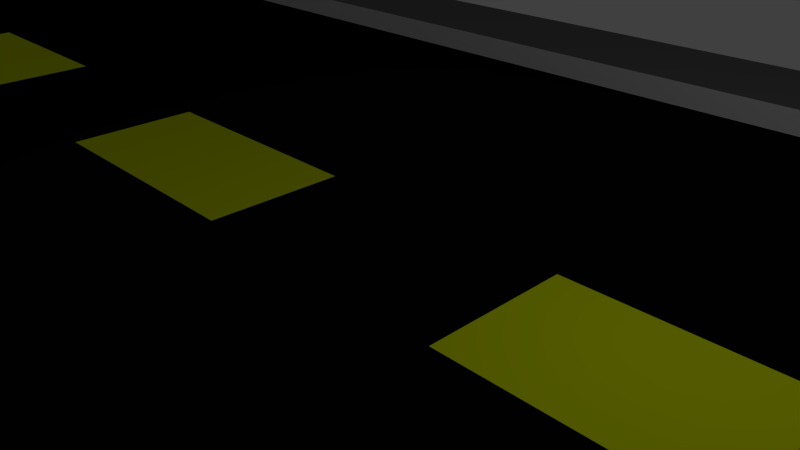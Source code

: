 # Source: road.blend  (saved by Blender 2.76.0; exported with 4.5.12 LTS)
import bpy
from mathutils import Matrix  # noqa: F401  (used for matrix-valued properties, if any)

bpy.ops.wm.read_factory_settings(use_empty=True)
scene = bpy.context.scene
scene.name = 'Scene'

# ---- collections
col_collection_1 = bpy.data.collections.new('Collection 1'); scene.collection.children.link(col_collection_1)

# ---- materials (node trees are filled in below, after node groups)
mat_material = bpy.data.materials.new('Material')
mat_material.alpha_threshold = 0.0
mat_material.use_transparent_shadow = False
mat_material.roughness = 0.5
mat_material.line_color = (0.0, 0.0, 0.0, 1.0)
mat_stripes = bpy.data.materials.new('Stripes')
mat_stripes.alpha_threshold = 0.0
mat_stripes.use_transparent_shadow = False
mat_stripes.diffuse_color = (0.6815, 0.8, 0.0, 1.0)
mat_stripes.roughness = 0.5
mat_sidewalk = bpy.data.materials.new('SideWalk')
mat_sidewalk.alpha_threshold = 0.0
mat_sidewalk.use_transparent_shadow = False
mat_sidewalk.diffuse_color = (0.1574, 0.1476, 0.1519, 1.0)
mat_sidewalk.roughness = 0.5
mat_pavement = bpy.data.materials.new('Pavement')
mat_pavement.alpha_threshold = 0.0
mat_pavement.use_transparent_shadow = False
mat_pavement.diffuse_color = (0.002579, 0.002579, 0.002579, 1.0)
mat_pavement.roughness = 0.5

# ---- material node trees

# ---- world
world_world = bpy.data.worlds.new('World'); scene.world = world_world
world_world.color = (0.05088, 0.05088, 0.05088)
world_world.use_sun_shadow = False
world_world.sun_shadow_jitter_overblur = 0.0
world_world.cycles.sampling_method = 'MANUAL'
world_world.cycles.sample_map_resolution = 256

# ---- cameras
cam_camera = bpy.data.cameras.new('Camera')
cam_camera.clip_end = 100.0
cam_camera.lens = 35.0
cam_camera.sensor_width = 32.0
cam_camera.sensor_height = 18.0
cam_camera.ortho_scale = 7.314
cam_camera.dof.focus_distance = 0.0
cam_camera.dof.aperture_fstop = 128.0

# ---- lights
light_lamp = bpy.data.lights.new('Lamp', 'POINT')
light_lamp.transmission_factor = 0.0
light_lamp.cutoff_distance = 30.0
light_lamp.energy = 100.0
light_lamp.shadow_buffer_clip_start = 1.001
light_lamp.shadow_soft_size = 0.1
light_lamp.shadow_maximum_resolution = 0.006
light_lamp.use_absolute_resolution = True
light_lamp.cycles.use_multiple_importance_sampling = False

# ---- meshes
me_cube = bpy.data.meshes.new('Cube')
me_cube.from_pydata([(-18.81, 9.784, -0.1207), (-18.81, -9.784, -0.1207), (18.81, -9.784, -0.1207), (18.81, 9.784, -0.1207), (-18.81, 9.784, 0.1207), (-18.81, -9.784, 0.1207), (18.81, -9.784, 0.1207), (18.81, 9.784, 0.1207), (-18.81, 7.61, -0.1207), (-18.81, 5.435, -0.1207), (-18.81, 3.261, -0.1207), (-18.81, 1.087, -0.1207), (-18.81, -1.087, -0.1207), (-18.81, -3.261, -0.1207), (-18.81, -5.435, -0.1207), (-18.81, -7.61, -0.1207), (-14.63, 9.784, -0.1207), (-10.45, 9.784, -0.1207), (-6.27, 9.784, -0.1207), (-2.09, 9.784, -0.1207), (2.09, 9.784, -0.1207), (6.27, 9.784, -0.1207), (10.45, 9.784, -0.1207), (14.63, 9.784, -0.1207), (-18.81, 9.784, -0.09385), (-18.81, 9.784, -0.06704), (-18.81, 9.784, -0.04022), (-18.81, 9.784, -0.01341), (-18.81, 9.784, 0.01341), (-18.81, 9.784, 0.04022), (-18.81, 9.784, 0.06704), (-18.81, 9.784, 0.09385), (-14.63, -9.784, -0.1207), (-10.45, -9.784, -0.1207), (-6.27, -9.784, -0.1207), (-2.09, -9.784, -0.1207), (2.09, -9.784, -0.1207), (6.27, -9.784, -0.1207), (10.45, -9.784, -0.1207), (14.63, -9.784, -0.1207), (-18.81, -9.784, -0.09385), (-18.81, -9.784, -0.06704), (-18.81, -9.784, -0.04022), (-18.81, -9.784, -0.01341), (-18.81, -9.784, 0.01341), (-18.81, -9.784, 0.04022), (-18.81, -9.784, 0.06704), (-18.81, -9.784, 0.09385), (18.81, -7.61, -0.1207), (18.81, -5.435, -0.1207), (18.81, -3.261, -0.1207), (18.81, -1.087, -0.1207), (18.81, 1.087, -0.1207), (18.81, 3.261, -0.1207), (18.81, 5.435, -0.1207), (18.81, 7.61, -0.1207), (18.81, -9.784, -0.09385), (18.81, -9.784, -0.06704), (18.81, -9.784, -0.04022), (18.81, -9.784, -0.01341), (18.81, -9.784, 0.01341), (18.81, -9.784, 0.04022), (18.81, -9.784, 0.06704), (18.81, -9.784, 0.09385), (18.81, 9.784, -0.09385), (18.81, 9.784, -0.06704), (18.81, 9.784, -0.04022), (18.81, 9.784, -0.01341), (18.81, 9.784, 0.01341), (18.81, 9.784, 0.04022), (18.81, 9.784, 0.06704), (18.81, 9.784, 0.09385), (-18.81, 7.61, 0.1207), (-18.81, 5.435, 0.1207), (-18.81, 3.261, 0.1207), (-18.81, 1.087, 0.1207), (-18.81, -1.087, 0.1207), (-18.81, -3.261, 0.1207), (-18.81, -5.435, 0.1207), (-18.81, -7.61, 0.1207), (-14.63, 9.784, 0.1207), (-10.45, 9.784, 0.1207), (-6.27, 9.784, 0.1207), (-2.09, 9.784, 0.1207), (2.09, 9.784, 0.1207), (6.27, 9.784, 0.1207), (10.45, 9.784, 0.1207), (14.63, 9.784, 0.1207), (-14.63, -9.784, 0.1207), (-10.45, -9.784, 0.1207), (-6.27, -9.784, 0.1207), (-2.09, -9.784, 0.1207), (2.09, -9.784, 0.1207), (6.27, -9.784, 0.1207), (10.45, -9.784, 0.1207), (14.63, -9.784, 0.1207), (18.81, -7.61, 0.1207), (18.81, -5.435, 0.1207), (18.81, -3.261, 0.1207), (18.81, -1.087, 0.1207), (18.81, 1.087, 0.1207), (18.81, 3.261, 0.1207), (18.81, 5.435, 0.1207), (18.81, 7.61, 0.1207), (-14.63, 9.784, 0.09385), (-10.45, 9.784, 0.09385), (-6.27, 9.784, 0.09385), (-2.09, 9.784, 0.09385), (2.09, 9.784, 0.09385), (6.27, 9.784, 0.09385), (10.45, 9.784, 0.09385), (14.63, 9.784, 0.09385), (-14.63, 9.784, 0.06704), (-10.45, 9.784, 0.06704), (-6.27, 9.784, 0.06704), (-2.09, 9.784, 0.06704), (2.09, 9.784, 0.06704), (6.27, 9.784, 0.06704), (10.45, 9.784, 0.06704), (14.63, 9.784, 0.06704), (-14.63, 9.784, 0.04022), (-10.45, 9.784, 0.04022), (-6.27, 9.784, 0.04022), (-2.09, 9.784, 0.04022), (2.09, 9.784, 0.04022), (6.27, 9.784, 0.04022), (10.45, 9.784, 0.04022), (14.63, 9.784, 0.04022), (-14.63, 9.784, 0.01341), (-10.45, 9.784, 0.01341), (-6.27, 9.784, 0.01341), (-2.09, 9.784, 0.01341), (2.09, 9.784, 0.01341), (6.27, 9.784, 0.01341), (10.45, 9.784, 0.01341), (14.63, 9.784, 0.01341), (-14.63, 9.784, -0.01341), (-10.45, 9.784, -0.01341), (-6.27, 9.784, -0.01341), (-2.09, 9.784, -0.01341), (2.09, 9.784, -0.01341), (6.27, 9.784, -0.01341), (10.45, 9.784, -0.01341), (14.63, 9.784, -0.01341), (-14.63, 9.784, -0.04022), (-10.45, 9.784, -0.04022), (-6.27, 9.784, -0.04022), (-2.09, 9.784, -0.04022), (2.09, 9.784, -0.04022), (6.27, 9.784, -0.04022), (10.45, 9.784, -0.04022), (14.63, 9.784, -0.04022), (-14.63, 9.784, -0.06704), (-10.45, 9.784, -0.06704), (-6.27, 9.784, -0.06704), (-2.09, 9.784, -0.06704), (2.09, 9.784, -0.06704), (6.27, 9.784, -0.06704), (10.45, 9.784, -0.06704), (14.63, 9.784, -0.06704), (-14.63, 9.784, -0.09385), (-10.45, 9.784, -0.09385), (-6.27, 9.784, -0.09385), (-2.09, 9.784, -0.09385), (2.09, 9.784, -0.09385), (6.27, 9.784, -0.09385), (10.45, 9.784, -0.09385), (14.63, 9.784, -0.09385), (18.81, -7.61, -0.09385), (18.81, -5.435, -0.09385), (18.81, -3.261, -0.09385), (18.81, -1.087, -0.09385), (18.81, 1.087, -0.09385), (18.81, 3.261, -0.09385), (18.81, 5.435, -0.09385), (18.81, 7.61, -0.09385), (18.81, -7.61, -0.06704), (18.81, -5.435, -0.06704), (18.81, -3.261, -0.06704), (18.81, -1.087, -0.06704), (18.81, 1.087, -0.06704), (18.81, 3.261, -0.06704), (18.81, 5.435, -0.06704), (18.81, 7.61, -0.06704), (18.81, -7.61, -0.04022), (18.81, -5.435, -0.04022), (18.81, -3.261, -0.04022), (18.81, -1.087, -0.04022), (18.81, 1.087, -0.04022), (18.81, 3.261, -0.04022), (18.81, 5.435, -0.04022), (18.81, 7.61, -0.04022), (18.81, -7.61, -0.01341), (18.81, -5.435, -0.01341), (18.81, -3.261, -0.01341), (18.81, -1.087, -0.01341), (18.81, 1.087, -0.01341), (18.81, 3.261, -0.01341), (18.81, 5.435, -0.01341), (18.81, 7.61, -0.01341), (18.81, -7.61, 0.01341), (18.81, -5.435, 0.01341), (18.81, -3.261, 0.01341), (18.81, -1.087, 0.01341), (18.81, 1.087, 0.01341), (18.81, 3.261, 0.01341), (18.81, 5.435, 0.01341), (18.81, 7.61, 0.01341), (18.81, -7.61, 0.04022), (18.81, -5.435, 0.04022), (18.81, -3.261, 0.04022), (18.81, -1.087, 0.04022), (18.81, 1.087, 0.04022), (18.81, 3.261, 0.04022), (18.81, 5.435, 0.04022), (18.81, 7.61, 0.04022), (18.81, -7.61, 0.06704), (18.81, -5.435, 0.06704), (18.81, -3.261, 0.06704), (18.81, -1.087, 0.06704), (18.81, 1.087, 0.06704), (18.81, 3.261, 0.06704), (18.81, 5.435, 0.06704), (18.81, 7.61, 0.06704), (18.81, -7.61, 0.09385), (18.81, -5.435, 0.09385), (18.81, -3.261, 0.09385), (18.81, -1.087, 0.09385), (18.81, 1.087, 0.09385), (18.81, 3.261, 0.09385), (18.81, 5.435, 0.09385), (18.81, 7.61, 0.09385), (-14.63, -9.784, -0.09385), (-10.45, -9.784, -0.09385), (-6.27, -9.784, -0.09385), (-2.09, -9.784, -0.09385), (2.09, -9.784, -0.09385), (6.27, -9.784, -0.09385), (10.45, -9.784, -0.09385), (14.63, -9.784, -0.09385), (-14.63, -9.784, -0.06704), (-10.45, -9.784, -0.06704), (-6.27, -9.784, -0.06704), (-2.09, -9.784, -0.06704), (2.09, -9.784, -0.06704), (6.27, -9.784, -0.06704), (10.45, -9.784, -0.06704), (14.63, -9.784, -0.06704), (-14.63, -9.784, -0.04022), (-10.45, -9.784, -0.04022), (-6.27, -9.784, -0.04022), (-2.09, -9.784, -0.04022), (2.09, -9.784, -0.04022), (6.27, -9.784, -0.04022), (10.45, -9.784, -0.04022), (14.63, -9.784, -0.04022), (-14.63, -9.784, -0.01341), (-10.45, -9.784, -0.01341), (-6.27, -9.784, -0.01341), (-2.09, -9.784, -0.01341), (2.09, -9.784, -0.01341), (6.27, -9.784, -0.01341), (10.45, -9.784, -0.01341), (14.63, -9.784, -0.01341), (-14.63, -9.784, 0.01341), (-10.45, -9.784, 0.01341), (-6.27, -9.784, 0.01341), (-2.09, -9.784, 0.01341), (2.09, -9.784, 0.01341), (6.27, -9.784, 0.01341), (10.45, -9.784, 0.01341), (14.63, -9.784, 0.01341), (-14.63, -9.784, 0.04022), (-10.45, -9.784, 0.04022), (-6.27, -9.784, 0.04022), (-2.09, -9.784, 0.04022), (2.09, -9.784, 0.04022), (6.27, -9.784, 0.04022), (10.45, -9.784, 0.04022), (14.63, -9.784, 0.04022), (-14.63, -9.784, 0.06704), (-10.45, -9.784, 0.06704), (-6.27, -9.784, 0.06704), (-2.09, -9.784, 0.06704), (2.09, -9.784, 0.06704), (6.27, -9.784, 0.06704), (10.45, -9.784, 0.06704), (14.63, -9.784, 0.06704), (-14.63, -9.784, 0.09385), (-10.45, -9.784, 0.09385), (-6.27, -9.784, 0.09385), (-2.09, -9.784, 0.09385), (2.09, -9.784, 0.09385), (6.27, -9.784, 0.09385), (10.45, -9.784, 0.09385), (14.63, -9.784, 0.09385), (-18.81, 7.61, -0.09385), (-18.81, 5.435, -0.09385), (-18.81, 3.261, -0.09385), (-18.81, 1.087, -0.09385), (-18.81, -1.087, -0.09385), (-18.81, -3.261, -0.09385), (-18.81, -5.435, -0.09385), (-18.81, -7.61, -0.09385), (-18.81, 7.61, -0.06704), (-18.81, 5.435, -0.06704), (-18.81, 3.261, -0.06704), (-18.81, 1.087, -0.06704), (-18.81, -1.087, -0.06704), (-18.81, -3.261, -0.06704), (-18.81, -5.435, -0.06704), (-18.81, -7.61, -0.06704), (-18.81, 7.61, -0.04022), (-18.81, 5.435, -0.04022), (-18.81, 3.261, -0.04022), (-18.81, 1.087, -0.04022), (-18.81, -1.087, -0.04022), (-18.81, -3.261, -0.04022), (-18.81, -5.435, -0.04022), (-18.81, -7.61, -0.04022), (-18.81, 7.61, -0.01341), (-18.81, 5.435, -0.01341), (-18.81, 3.261, -0.01341), (-18.81, 1.087, -0.01341), (-18.81, -1.087, -0.01341), (-18.81, -3.261, -0.01341), (-18.81, -5.435, -0.01341), (-18.81, -7.61, -0.01341), (-18.81, 7.61, 0.01341), (-18.81, 5.435, 0.01341), (-18.81, 3.261, 0.01341), (-18.81, 1.087, 0.01341), (-18.81, -1.087, 0.01341), (-18.81, -3.261, 0.01341), (-18.81, -5.435, 0.01341), (-18.81, -7.61, 0.01341), (-18.81, 7.61, 0.04022), (-18.81, 5.435, 0.04022), (-18.81, 3.261, 0.04022), (-18.81, 1.087, 0.04022), (-18.81, -1.087, 0.04022), (-18.81, -3.261, 0.04022), (-18.81, -5.435, 0.04022), (-18.81, -7.61, 0.04022), (-18.81, 7.61, 0.06704), (-18.81, 5.435, 0.06704), (-18.81, 3.261, 0.06704), (-18.81, 1.087, 0.06704), (-18.81, -1.087, 0.06704), (-18.81, -3.261, 0.06704), (-18.81, -5.435, 0.06704), (-18.81, -7.61, 0.06704), (-18.81, 7.61, 0.09385), (-18.81, 5.435, 0.09385), (-18.81, 3.261, 0.09385), (-18.81, 1.087, 0.09385), (-18.81, -1.087, 0.09385), (-18.81, -3.261, 0.09385), (-18.81, -5.435, 0.09385), (-18.81, -7.61, 0.09385), (-14.63, 7.61, 0.1207), (-14.63, 5.435, 0.1207), (-14.63, 3.261, 0.1207), (-14.63, 1.087, 0.1207), (-14.63, -1.087, 0.1207), (-14.63, -3.261, 0.1207), (-14.63, -5.435, 0.1207), (-14.63, -7.61, 0.1207), (-10.45, 7.61, 0.1207), (-10.45, 5.435, 0.1207), (-10.45, 3.261, 0.1207), (-10.45, 1.087, 0.1207), (-10.45, -1.087, 0.1207), (-10.45, -3.261, 0.1207), (-10.45, -5.435, 0.1207), (-10.45, -7.61, 0.1207), (-6.27, 7.61, 0.1207), (-6.27, 5.435, 0.1207), (-6.27, 3.261, 0.1207), (-6.27, 1.087, 0.1207), (-6.27, -1.087, 0.1207), (-6.27, -3.261, 0.1207), (-6.27, -5.435, 0.1207), (-6.27, -7.61, 0.1207), (-2.09, 7.61, 0.1207), (-2.09, 5.435, 0.1207), (-2.09, 3.261, 0.1207), (-2.09, 1.087, 0.1207), (-2.09, -1.087, 0.1207), (-2.09, -3.261, 0.1207), (-2.09, -5.435, 0.1207), (-2.09, -7.61, 0.1207), (2.09, 7.61, 0.1207), (2.09, 5.435, 0.1207), (2.09, 3.261, 0.1207), (2.09, 1.087, 0.1207), (2.09, -1.087, 0.1207), (2.09, -3.261, 0.1207), (2.09, -5.435, 0.1207), (2.09, -7.61, 0.1207), (6.27, 7.61, 0.1207), (6.27, 5.435, 0.1207), (6.27, 3.261, 0.1207), (6.27, 1.087, 0.1207), (6.27, -1.087, 0.1207), (6.27, -3.261, 0.1207), (6.27, -5.435, 0.1207), (6.27, -7.61, 0.1207), (10.45, 7.61, 0.1207), (10.45, 5.435, 0.1207), (10.45, 3.261, 0.1207), (10.45, 1.087, 0.1207), (10.45, -1.087, 0.1207), (10.45, -3.261, 0.1207), (10.45, -5.435, 0.1207), (10.45, -7.61, 0.1207), (14.63, 7.61, 0.1207), (14.63, 5.435, 0.1207), (14.63, 3.261, 0.1207), (14.63, 1.087, 0.1207), (14.63, -1.087, 0.1207), (14.63, -3.261, 0.1207), (14.63, -5.435, 0.1207), (14.63, -7.61, 0.1207), (-14.63, 7.61, -0.1207), (-10.45, 7.61, -0.1207), (-6.27, 7.61, -0.1207), (-2.09, 7.61, -0.1207), (2.09, 7.61, -0.1207), (6.27, 7.61, -0.1207), (10.45, 7.61, -0.1207), (14.63, 7.61, -0.1207), (-14.63, 5.435, -0.1207), (-10.45, 5.435, -0.1207), (-6.27, 5.435, -0.1207), (-2.09, 5.435, -0.1207), (2.09, 5.435, -0.1207), (6.27, 5.435, -0.1207), (10.45, 5.435, -0.1207), (14.63, 5.435, -0.1207), (-14.63, 3.261, -0.1207), (-10.45, 3.261, -0.1207), (-6.27, 3.261, -0.1207), (-2.09, 3.261, -0.1207), (2.09, 3.261, -0.1207), (6.27, 3.261, -0.1207), (10.45, 3.261, -0.1207), (14.63, 3.261, -0.1207), (-14.63, 1.087, -0.1207), (-10.45, 1.087, -0.1207), (-6.27, 1.087, -0.1207), (-2.09, 1.087, -0.1207), (2.09, 1.087, -0.1207), (6.27, 1.087, -0.1207), (10.45, 1.087, -0.1207), (14.63, 1.087, -0.1207), (-14.63, -1.087, -0.1207), (-10.45, -1.087, -0.1207), (-6.27, -1.087, -0.1207), (-2.09, -1.087, -0.1207), (2.09, -1.087, -0.1207), (6.27, -1.087, -0.1207), (10.45, -1.087, -0.1207), (14.63, -1.087, -0.1207), (-14.63, -3.261, -0.1207), (-10.45, -3.261, -0.1207), (-6.27, -3.261, -0.1207), (-2.09, -3.261, -0.1207), (2.09, -3.261, -0.1207), (6.27, -3.261, -0.1207), (10.45, -3.261, -0.1207), (14.63, -3.261, -0.1207), (-14.63, -5.435, -0.1207), (-10.45, -5.435, -0.1207), (-6.27, -5.435, -0.1207), (-2.09, -5.435, -0.1207), (2.09, -5.435, -0.1207), (6.27, -5.435, -0.1207), (10.45, -5.435, -0.1207), (14.63, -5.435, -0.1207), (-14.63, -7.61, -0.1207), (-10.45, -7.61, -0.1207), (-6.27, -7.61, -0.1207), (-2.09, -7.61, -0.1207), (2.09, -7.61, -0.1207), (6.27, -7.61, -0.1207), (10.45, -7.61, -0.1207), (14.63, -7.61, -0.1207), (-18.81, -7.61, 0.5692), (-18.81, -9.784, 0.5692), (14.63, 9.784, 0.5692), (18.81, 9.784, 0.5692), (14.63, -9.784, 0.5692), (18.81, -9.784, 0.5692), (18.81, 7.61, 0.5692), (-18.81, 9.784, 0.5692), (-18.81, 7.61, 0.5692), (-14.63, 9.784, 0.5692), (-10.45, 9.784, 0.5692), (-6.27, 9.784, 0.5692), (-2.09, 9.784, 0.5692), (2.09, 9.784, 0.5692), (6.27, 9.784, 0.5692), (10.45, 9.784, 0.5692), (-14.63, -9.784, 0.5692), (-10.45, -9.784, 0.5692), (-6.27, -9.784, 0.5692), (-2.09, -9.784, 0.5692), (2.09, -9.784, 0.5692), (6.27, -9.784, 0.5692), (10.45, -9.784, 0.5692), (18.81, -7.61, 0.5692), (-14.63, -7.61, 0.5692), (-14.63, 7.61, 0.5692), (-10.45, -7.61, 0.5692), (-10.45, 7.61, 0.5692), (-6.27, -7.61, 0.5692), (-6.27, 7.61, 0.5692), (-2.09, -7.61, 0.5692), (-2.09, 7.61, 0.5692), (2.09, -7.61, 0.5692), (2.09, 7.61, 0.5692), (6.27, -7.61, 0.5692), (6.27, 7.61, 0.5692), (10.45, -7.61, 0.5692), (10.45, 7.61, 0.5692), (14.63, -7.61, 0.5692), (14.63, 7.61, 0.5692)], [], [(487, 48, 2, 39), (86, 503, 490, 87), (359, 47, 5, 79), (295, 63, 6, 95), (231, 71, 7, 103), (167, 64, 3, 23), (87, 7, 71, 111), (111, 71, 70, 119), (119, 70, 69, 127), (127, 69, 68, 135), (135, 68, 67, 143), (143, 67, 66, 151), (151, 66, 65, 159), (159, 65, 64, 167), (4, 80, 104, 31), (80, 81, 105, 104), (81, 82, 106, 105), (82, 83, 107, 106), (83, 84, 108, 107), (84, 85, 109, 108), (85, 86, 110, 109), (86, 87, 111, 110), (31, 104, 112, 30), (104, 105, 113, 112), (105, 106, 114, 113), (106, 107, 115, 114), (107, 108, 116, 115), (108, 109, 117, 116), (109, 110, 118, 117), (110, 111, 119, 118), (30, 112, 120, 29), (112, 113, 121, 120), (113, 114, 122, 121), (114, 115, 123, 122), (115, 116, 124, 123), (116, 117, 125, 124), (117, 118, 126, 125), (118, 119, 127, 126), (29, 120, 128, 28), (120, 121, 129, 128), (121, 122, 130, 129), (122, 123, 131, 130), (123, 124, 132, 131), (124, 125, 133, 132), (125, 126, 134, 133), (126, 127, 135, 134), (28, 128, 136, 27), (128, 129, 137, 136), (129, 130, 138, 137), (130, 131, 139, 138), (131, 132, 140, 139), (132, 133, 141, 140), (133, 134, 142, 141), (134, 135, 143, 142), (27, 136, 144, 26), (136, 137, 145, 144), (137, 138, 146, 145), (138, 139, 147, 146), (139, 140, 148, 147), (140, 141, 149, 148), (141, 142, 150, 149), (142, 143, 151, 150), (26, 144, 152, 25), (144, 145, 153, 152), (145, 146, 154, 153), (146, 147, 155, 154), (147, 148, 156, 155), (148, 149, 157, 156), (149, 150, 158, 157), (150, 151, 159, 158), (25, 152, 160, 24), (152, 153, 161, 160), (153, 154, 162, 161), (154, 155, 163, 162), (155, 156, 164, 163), (156, 157, 165, 164), (157, 158, 166, 165), (158, 159, 167, 166), (24, 160, 16, 0), (160, 161, 17, 16), (161, 162, 18, 17), (162, 163, 19, 18), (163, 164, 20, 19), (164, 165, 21, 20), (165, 166, 22, 21), (166, 167, 23, 22), (55, 3, 64, 175), (175, 64, 65, 183), (183, 65, 66, 191), (191, 66, 67, 199), (199, 67, 68, 207), (207, 68, 69, 215), (215, 69, 70, 223), (223, 70, 71, 231), (2, 48, 168, 56), (48, 49, 169, 168), (49, 50, 170, 169), (50, 51, 171, 170), (51, 52, 172, 171), (52, 53, 173, 172), (53, 54, 174, 173), (54, 55, 175, 174), (56, 168, 176, 57), (168, 169, 177, 176), (169, 170, 178, 177), (170, 171, 179, 178), (171, 172, 180, 179), (172, 173, 181, 180), (173, 174, 182, 181), (174, 175, 183, 182), (57, 176, 184, 58), (176, 177, 185, 184), (177, 178, 186, 185), (178, 179, 187, 186), (179, 180, 188, 187), (180, 181, 189, 188), (181, 182, 190, 189), (182, 183, 191, 190), (58, 184, 192, 59), (184, 185, 193, 192), (185, 186, 194, 193), (186, 187, 195, 194), (187, 188, 196, 195), (188, 189, 197, 196), (189, 190, 198, 197), (190, 191, 199, 198), (59, 192, 200, 60), (192, 193, 201, 200), (193, 194, 202, 201), (194, 195, 203, 202), (195, 196, 204, 203), (196, 197, 205, 204), (197, 198, 206, 205), (198, 199, 207, 206), (60, 200, 208, 61), (200, 201, 209, 208), (201, 202, 210, 209), (202, 203, 211, 210), (203, 204, 212, 211), (204, 205, 213, 212), (205, 206, 214, 213), (206, 207, 215, 214), (61, 208, 216, 62), (208, 209, 217, 216), (209, 210, 218, 217), (210, 211, 219, 218), (211, 212, 220, 219), (212, 213, 221, 220), (213, 214, 222, 221), (214, 215, 223, 222), (62, 216, 224, 63), (216, 217, 225, 224), (217, 218, 226, 225), (218, 219, 227, 226), (219, 220, 228, 227), (220, 221, 229, 228), (221, 222, 230, 229), (222, 223, 231, 230), (63, 224, 96, 6), (224, 225, 97, 96), (225, 226, 98, 97), (226, 227, 99, 98), (227, 228, 100, 99), (228, 229, 101, 100), (229, 230, 102, 101), (230, 231, 103, 102), (39, 2, 56, 239), (239, 56, 57, 247), (247, 57, 58, 255), (255, 58, 59, 263), (263, 59, 60, 271), (271, 60, 61, 279), (279, 61, 62, 287), (287, 62, 63, 295), (1, 32, 232, 40), (32, 33, 233, 232), (33, 34, 234, 233), (34, 35, 235, 234), (35, 36, 236, 235), (36, 37, 237, 236), (37, 38, 238, 237), (38, 39, 239, 238), (40, 232, 240, 41), (232, 233, 241, 240), (233, 234, 242, 241), (234, 235, 243, 242), (235, 236, 244, 243), (236, 237, 245, 244), (237, 238, 246, 245), (238, 239, 247, 246), (41, 240, 248, 42), (240, 241, 249, 248), (241, 242, 250, 249), (242, 243, 251, 250), (243, 244, 252, 251), (244, 245, 253, 252), (245, 246, 254, 253), (246, 247, 255, 254), (42, 248, 256, 43), (248, 249, 257, 256), (249, 250, 258, 257), (250, 251, 259, 258), (251, 252, 260, 259), (252, 253, 261, 260), (253, 254, 262, 261), (254, 255, 263, 262), (43, 256, 264, 44), (256, 257, 265, 264), (257, 258, 266, 265), (258, 259, 267, 266), (259, 260, 268, 267), (260, 261, 269, 268), (261, 262, 270, 269), (262, 263, 271, 270), (44, 264, 272, 45), (264, 265, 273, 272), (265, 266, 274, 273), (266, 267, 275, 274), (267, 268, 276, 275), (268, 269, 277, 276), (269, 270, 278, 277), (270, 271, 279, 278), (45, 272, 280, 46), (272, 273, 281, 280), (273, 274, 282, 281), (274, 275, 283, 282), (275, 276, 284, 283), (276, 277, 285, 284), (277, 278, 286, 285), (278, 279, 287, 286), (46, 280, 288, 47), (280, 281, 289, 288), (281, 282, 290, 289), (282, 283, 291, 290), (283, 284, 292, 291), (284, 285, 293, 292), (285, 286, 294, 293), (286, 287, 295, 294), (47, 288, 88, 5), (288, 289, 89, 88), (289, 290, 90, 89), (290, 291, 91, 90), (291, 292, 92, 91), (292, 293, 93, 92), (293, 294, 94, 93), (294, 295, 95, 94), (15, 1, 40, 303), (303, 40, 41, 311), (311, 41, 42, 319), (319, 42, 43, 327), (327, 43, 44, 335), (335, 44, 45, 343), (343, 45, 46, 351), (351, 46, 47, 359), (0, 8, 296, 24), (8, 9, 297, 296), (9, 10, 298, 297), (10, 11, 299, 298), (11, 12, 300, 299), (12, 13, 301, 300), (13, 14, 302, 301), (14, 15, 303, 302), (24, 296, 304, 25), (296, 297, 305, 304), (297, 298, 306, 305), (298, 299, 307, 306), (299, 300, 308, 307), (300, 301, 309, 308), (301, 302, 310, 309), (302, 303, 311, 310), (25, 304, 312, 26), (304, 305, 313, 312), (305, 306, 314, 313), (306, 307, 315, 314), (307, 308, 316, 315), (308, 309, 317, 316), (309, 310, 318, 317), (310, 311, 319, 318), (26, 312, 320, 27), (312, 313, 321, 320), (313, 314, 322, 321), (314, 315, 323, 322), (315, 316, 324, 323), (316, 317, 325, 324), (317, 318, 326, 325), (318, 319, 327, 326), (27, 320, 328, 28), (320, 321, 329, 328), (321, 322, 330, 329), (322, 323, 331, 330), (323, 324, 332, 331), (324, 325, 333, 332), (325, 326, 334, 333), (326, 327, 335, 334), (28, 328, 336, 29), (328, 329, 337, 336), (329, 330, 338, 337), (330, 331, 339, 338), (331, 332, 340, 339), (332, 333, 341, 340), (333, 334, 342, 341), (334, 335, 343, 342), (29, 336, 344, 30), (336, 337, 345, 344), (337, 338, 346, 345), (338, 339, 347, 346), (339, 340, 348, 347), (340, 341, 349, 348), (341, 342, 350, 349), (342, 343, 351, 350), (30, 344, 352, 31), (344, 345, 353, 352), (345, 346, 354, 353), (346, 347, 355, 354), (347, 348, 356, 355), (348, 349, 357, 356), (349, 350, 358, 357), (350, 351, 359, 358), (31, 352, 72, 4), (352, 353, 73, 72), (353, 354, 74, 73), (354, 355, 75, 74), (355, 356, 76, 75), (356, 357, 77, 76), (357, 358, 78, 77), (358, 359, 79, 78), (6, 493, 492, 95), (383, 516, 518, 391), (85, 502, 503, 86), (423, 526, 511, 96), (87, 490, 491, 7), (72, 496, 495, 4), (84, 501, 502, 85), (376, 517, 515, 368), (5, 489, 488, 79), (72, 73, 361, 360), (73, 74, 362, 361), (74, 75, 363, 362), (75, 76, 364, 363), (76, 77, 365, 364), (77, 78, 366, 365), (78, 79, 367, 366), (416, 527, 525, 408), (360, 361, 369, 368), (361, 362, 370, 369), (362, 363, 371, 370), (363, 364, 372, 371), (364, 365, 373, 372), (365, 366, 374, 373), (366, 367, 375, 374), (83, 500, 501, 84), (368, 369, 377, 376), (369, 370, 378, 377), (370, 371, 379, 378), (371, 372, 380, 379), (372, 373, 381, 380), (373, 374, 382, 381), (374, 375, 383, 382), (367, 512, 514, 375), (376, 377, 385, 384), (377, 378, 386, 385), (378, 379, 387, 386), (379, 380, 388, 387), (380, 381, 389, 388), (381, 382, 390, 389), (382, 383, 391, 390), (407, 522, 524, 415), (384, 385, 393, 392), (385, 386, 394, 393), (386, 387, 395, 394), (387, 388, 396, 395), (388, 389, 397, 396), (389, 390, 398, 397), (390, 391, 399, 398), (82, 499, 500, 83), (392, 393, 401, 400), (393, 394, 402, 401), (394, 395, 403, 402), (395, 396, 404, 403), (396, 397, 405, 404), (397, 398, 406, 405), (398, 399, 407, 406), (96, 511, 493, 6), (400, 401, 409, 408), (401, 402, 410, 409), (402, 403, 411, 410), (403, 404, 412, 411), (404, 405, 413, 412), (405, 406, 414, 413), (406, 407, 415, 414), (81, 498, 499, 82), (408, 409, 417, 416), (409, 410, 418, 417), (410, 411, 419, 418), (411, 412, 420, 419), (412, 413, 421, 420), (413, 414, 422, 421), (414, 415, 423, 422), (360, 513, 496, 72), (416, 417, 102, 103), (417, 418, 101, 102), (418, 419, 100, 101), (419, 420, 99, 100), (420, 421, 98, 99), (421, 422, 97, 98), (422, 423, 96, 97), (23, 3, 55, 431), (431, 55, 54, 439), (439, 54, 53, 447), (447, 53, 52, 455), (455, 52, 51, 463), (463, 51, 50, 471), (471, 50, 49, 479), (479, 49, 48, 487), (0, 16, 424, 8), (16, 17, 425, 424), (17, 18, 426, 425), (18, 19, 427, 426), (19, 20, 428, 427), (20, 21, 429, 428), (21, 22, 430, 429), (22, 23, 431, 430), (8, 424, 432, 9), (424, 425, 433, 432), (425, 426, 434, 433), (426, 427, 435, 434), (427, 428, 436, 435), (428, 429, 437, 436), (429, 430, 438, 437), (430, 431, 439, 438), (9, 432, 440, 10), (432, 433, 441, 440), (433, 434, 442, 441), (434, 435, 443, 442), (435, 436, 444, 443), (436, 437, 445, 444), (437, 438, 446, 445), (438, 439, 447, 446), (10, 440, 448, 11), (440, 441, 449, 448), (441, 442, 450, 449), (442, 443, 451, 450), (443, 444, 452, 451), (444, 445, 453, 452), (445, 446, 454, 453), (446, 447, 455, 454), (11, 448, 456, 12), (448, 449, 457, 456), (449, 450, 458, 457), (450, 451, 459, 458), (451, 452, 460, 459), (452, 453, 461, 460), (453, 454, 462, 461), (454, 455, 463, 462), (12, 456, 464, 13), (456, 457, 465, 464), (457, 458, 466, 465), (458, 459, 467, 466), (459, 460, 468, 467), (460, 461, 469, 468), (461, 462, 470, 469), (462, 463, 471, 470), (13, 464, 472, 14), (464, 465, 473, 472), (465, 466, 474, 473), (466, 467, 475, 474), (467, 468, 476, 475), (468, 469, 477, 476), (469, 470, 478, 477), (470, 471, 479, 478), (14, 472, 480, 15), (472, 473, 481, 480), (473, 474, 482, 481), (474, 475, 483, 482), (475, 476, 484, 483), (476, 477, 485, 484), (477, 478, 486, 485), (478, 479, 487, 486), (15, 480, 32, 1), (480, 481, 33, 32), (481, 482, 34, 33), (482, 483, 35, 34), (483, 484, 36, 35), (484, 485, 37, 36), (485, 486, 38, 37), (486, 487, 39, 38), (526, 492, 493, 511), (488, 489, 504, 512), (512, 504, 505, 514), (514, 505, 506, 516), (516, 506, 507, 518), (518, 507, 508, 520), (520, 508, 509, 522), (522, 509, 510, 524), (524, 510, 492, 526), (495, 496, 513, 497), (497, 513, 515, 498), (498, 515, 517, 499), (499, 517, 519, 500), (500, 519, 521, 501), (501, 521, 523, 502), (502, 523, 525, 503), (503, 525, 527, 490), (490, 527, 494, 491), (392, 521, 519, 384), (7, 491, 494, 103), (88, 504, 489, 5), (399, 520, 522, 407), (79, 488, 512, 367), (89, 505, 504, 88), (408, 525, 523, 400), (90, 506, 505, 89), (368, 515, 513, 360), (91, 507, 506, 90), (415, 524, 526, 423), (375, 514, 516, 383), (92, 508, 507, 91), (103, 494, 527, 416), (384, 519, 517, 376), (93, 509, 508, 92), (4, 495, 497, 80), (94, 510, 509, 93), (391, 518, 520, 399), (80, 497, 498, 81), (95, 492, 510, 94), (400, 523, 521, 392)])
me_cube.polygons.foreach_set('material_index', [0, 0, 0, 0, 0, 0, 0, 0, 0, 0, 0, 0, 0, 0, 0, 0, 0, 0, 0, 0, 0, 0, 0, 0, 0, 0, 0, 0, 0, 0, 0, 0, 0, 0, 0, 0, 0, 0, 0, 0, 0, 0, 0, 0, 0, 0, 0, 0, 0, 0, 0, 0, 0, 0, 0, 0, 0, 0, 0, 0, 0, 0, 0, 0, 0, 0, 0, 0, 0, 0, 0, 0, 0, 0, 0, 0, 0, 0, 0, 0, 0, 0, 0, 0, 0, 0, 0, 0, 0, 0, 0, 0, 0, 0, 0, 0, 0, 0, 0, 0, 0, 0, 0, 0, 0, 0, 0, 0, 0, 0, 0, 0, 0, 0, 0, 0, 0, 0, 0, 0, 0, 0, 0, 0, 0, 0, 0, 0, 0, 0, 0, 0, 0, 0, 0, 0, 0, 0, 0, 0, 0, 0, 0, 0, 0, 0, 0, 0, 0, 0, 0, 0, 0, 0, 0, 0, 0, 0, 0, 0, 0, 0, 0, 0, 0, 0, 0, 0, 0, 0, 0, 0, 0, 0, 0, 0, 0, 0, 0, 0, 0, 0, 0, 0, 0, 0, 0, 0, 0, 0, 0, 0, 0, 0, 0, 0, 0, 0, 0, 0, 0, 0, 0, 0, 0, 0, 0, 0, 0, 0, 0, 0, 0, 0, 0, 0, 0, 0, 0, 0, 0, 0, 0, 0, 0, 0, 0, 0, 0, 0, 0, 0, 0, 0, 0, 0, 0, 0, 0, 0, 0, 0, 0, 0, 0, 0, 0, 0, 0, 0, 0, 0, 0, 0, 0, 0, 0, 0, 0, 0, 0, 0, 0, 0, 0, 0, 0, 0, 0, 0, 0, 0, 0, 0, 0, 0, 0, 0, 0, 0, 0, 0, 0, 0, 0, 0, 0, 0, 0, 0, 0, 0, 0, 0, 0, 0, 0, 0, 0, 0, 0, 0, 0, 0, 0, 0, 0, 0, 0, 0, 0, 0, 0, 0, 0, 0, 0, 0, 0, 0, 0, 0, 0, 0, 0, 0, 0, 0, 0, 0, 0, 0, 0, 0, 0, 3, 3, 3, 3, 3, 3, 3, 0, 3, 3, 3, 1, 3, 3, 3, 0, 3, 3, 3, 3, 3, 3, 3, 0, 3, 3, 3, 1, 3, 3, 3, 0, 3, 3, 3, 3, 3, 3, 3, 0, 3, 3, 3, 1, 3, 3, 3, 0, 3, 3, 3, 3, 3, 3, 3, 0, 3, 3, 3, 1, 3, 3, 3, 0, 3, 3, 3, 3, 3, 3, 3, 0, 0, 0, 0, 0, 0, 0, 0, 0, 0, 0, 0, 0, 0, 0, 0, 0, 0, 0, 0, 0, 0, 0, 0, 0, 0, 0, 0, 0, 0, 0, 0, 0, 0, 0, 0, 0, 0, 0, 0, 0, 0, 0, 0, 0, 0, 0, 0, 0, 0, 0, 0, 0, 0, 0, 0, 0, 0, 0, 0, 0, 0, 0, 0, 0, 0, 0, 0, 0, 0, 0, 0, 0, 0, 0, 0, 0, 0, 0, 0, 2, 2, 2, 2, 2, 2, 2, 2, 2, 2, 2, 2, 2, 2, 2, 2, 2, 2, 0, 0, 0, 0, 0, 0, 0, 0, 0, 0, 0, 0, 0, 0, 0, 0, 0, 0, 0, 0, 0, 0])
me_cube.materials.append(mat_material)
me_cube.materials.append(mat_stripes)
me_cube.materials.append(mat_sidewalk)
me_cube.materials.append(mat_pavement)
me_cube.use_remesh_preserve_volume = False
me_cube.use_remesh_preserve_attributes = False
me_cube.use_mirror_vertex_groups = False
me_cube.update()

# ---- objects
ob_cube = bpy.data.objects.new('Cube', me_cube)
ob_lamp = bpy.data.objects.new('Lamp', light_lamp)
ob_camera = bpy.data.objects.new('Camera', cam_camera)

# ---- transforms, parenting, visibility, modifiers, constraints
ob_cube.location = (0.0, 0.0, 0.0)
ob_cube.lock_rotations_4d = False
ob_cube.empty_display_type = 'ARROWS'
ob_cube.lineart.crease_threshold = 0.0
ob_lamp.location = (4.076, 1.005, 5.904)
ob_lamp.rotation_euler = (0.6503, 0.05522, 1.866)
ob_lamp.lock_rotations_4d = False
ob_lamp.empty_display_type = 'ARROWS'
ob_lamp.color = (0.0, 0.0, 0.0, 0.0)
ob_lamp.lineart.crease_threshold = 0.0
ob_camera.location = (7.481, -6.508, 5.344)
ob_camera.rotation_euler = (1.109, 0.01082, 0.8149)
ob_camera.lock_rotations_4d = False
ob_camera.empty_display_type = 'ARROWS'
ob_camera.color = (0.0, 0.0, 0.0, 0.0)
ob_camera.display_type = 'WIRE'
ob_camera.lineart.crease_threshold = 0.0

# ---- collection membership
col_collection_1.objects.link(ob_cube)
col_collection_1.objects.link(ob_lamp)
col_collection_1.objects.link(ob_camera)

# ---- scene / render settings (as saved in the file)
scene.camera = ob_camera
scene.frame_start = 1; scene.frame_end = 250; scene.frame_set(1)
scene.render.engine = 'BLENDER_EEVEE_NEXT'
scene.render.resolution_percentage = 50
scene.render.dither_intensity = 0.0
scene.cycles.use_denoising = False
scene.cycles.samples = 10
scene.cycles.sampling_pattern = 'TABULATED_SOBOL'
scene.cycles.light_sampling_threshold = 0.0
scene.cycles.use_adaptive_sampling = False
scene.cycles.use_light_tree = False
scene.cycles.blur_glossy = 0.0
scene.cycles.pixel_filter_type = 'GAUSSIAN'
scene.cycles.sample_clamp_indirect = 0.0
scene.view_settings.view_transform = 'Standard'
bpy.context.view_layer.update()
